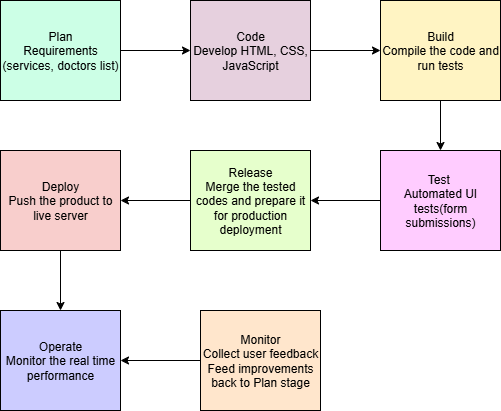

The diagram above was exported from draw.io. Its source (the exported page's mxGraphModel, read from the mxfile embedded in the PNG):
<mxGraphModel dx="947" dy="511" grid="1" gridSize="10" guides="1" tooltips="1" connect="1" arrows="1" fold="1" page="1" pageScale="1" pageWidth="850" pageHeight="1100" background="#ffffff" math="0" shadow="0">
  <root>
    <mxCell id="0" />
    <mxCell id="1" parent="0" />
    <mxCell id="KXfh1mmcx7ePAqDjJDN7-10" value="" style="edgeStyle=orthogonalEdgeStyle;rounded=0;orthogonalLoop=1;jettySize=auto;html=1;" parent="1" source="KXfh1mmcx7ePAqDjJDN7-1" target="KXfh1mmcx7ePAqDjJDN7-5" edge="1">
      <mxGeometry relative="1" as="geometry" />
    </mxCell>
    <mxCell id="KXfh1mmcx7ePAqDjJDN7-1" value="Plan&lt;div&gt;&lt;span style=&quot;background-color: transparent; color: light-dark(rgb(0, 0, 0), rgb(255, 255, 255));&quot;&gt;Requirements&lt;/span&gt;&lt;/div&gt;&lt;div&gt;&lt;span style=&quot;background-color: transparent; color: light-dark(rgb(0, 0, 0), rgb(255, 255, 255));&quot;&gt;(services, doctors list)&lt;/span&gt;&lt;/div&gt;" style="rounded=0;whiteSpace=wrap;html=1;align=center;fillColor=#CCFFE6;" parent="1" vertex="1">
      <mxGeometry x="40" y="50" width="120" height="100" as="geometry" />
    </mxCell>
    <mxCell id="KXfh1mmcx7ePAqDjJDN7-12" value="" style="edgeStyle=orthogonalEdgeStyle;rounded=0;orthogonalLoop=1;jettySize=auto;html=1;" parent="1" source="KXfh1mmcx7ePAqDjJDN7-2" target="KXfh1mmcx7ePAqDjJDN7-8" edge="1">
      <mxGeometry relative="1" as="geometry" />
    </mxCell>
    <mxCell id="KXfh1mmcx7ePAqDjJDN7-2" value="Build&lt;div&gt;Compile the code and run tests&lt;/div&gt;" style="rounded=0;whiteSpace=wrap;html=1;fillColor=#FFF4C3;" parent="1" vertex="1">
      <mxGeometry x="420" y="50" width="120" height="100" as="geometry" />
    </mxCell>
    <mxCell id="KXfh1mmcx7ePAqDjJDN7-16" value="" style="edgeStyle=orthogonalEdgeStyle;rounded=0;orthogonalLoop=1;jettySize=auto;html=1;" parent="1" source="KXfh1mmcx7ePAqDjJDN7-4" target="KXfh1mmcx7ePAqDjJDN7-7" edge="1">
      <mxGeometry relative="1" as="geometry" />
    </mxCell>
    <mxCell id="KXfh1mmcx7ePAqDjJDN7-4" value="Monitor&lt;div&gt;Collect user feedback&lt;/div&gt;&lt;div&gt;Feed improvements back to Plan stage&lt;/div&gt;" style="rounded=0;whiteSpace=wrap;html=1;fillColor=#FFE6CC;" parent="1" vertex="1">
      <mxGeometry x="240" y="360" width="120" height="100" as="geometry" />
    </mxCell>
    <mxCell id="KXfh1mmcx7ePAqDjJDN7-11" value="" style="edgeStyle=orthogonalEdgeStyle;rounded=0;orthogonalLoop=1;jettySize=auto;html=1;" parent="1" source="KXfh1mmcx7ePAqDjJDN7-5" target="KXfh1mmcx7ePAqDjJDN7-2" edge="1">
      <mxGeometry relative="1" as="geometry" />
    </mxCell>
    <mxCell id="KXfh1mmcx7ePAqDjJDN7-5" value="Code&lt;div&gt;&lt;span style=&quot;background-color: transparent; color: light-dark(rgb(0, 0, 0), rgb(255, 255, 255));&quot;&gt;Develop HTML, CSS, JavaScript&lt;/span&gt;&lt;/div&gt;" style="rounded=0;whiteSpace=wrap;html=1;fillColor=#E6D0DE;" parent="1" vertex="1">
      <mxGeometry x="230" y="50" width="120" height="100" as="geometry" />
    </mxCell>
    <mxCell id="KXfh1mmcx7ePAqDjJDN7-14" value="" style="edgeStyle=orthogonalEdgeStyle;rounded=0;orthogonalLoop=1;jettySize=auto;html=1;" parent="1" source="KXfh1mmcx7ePAqDjJDN7-6" target="KXfh1mmcx7ePAqDjJDN7-9" edge="1">
      <mxGeometry relative="1" as="geometry" />
    </mxCell>
    <mxCell id="KXfh1mmcx7ePAqDjJDN7-6" value="Release&lt;div&gt;Merge the tested codes and prepare it for production deployment&lt;/div&gt;" style="rounded=0;whiteSpace=wrap;html=1;fillColor=#E6FFCC;" parent="1" vertex="1">
      <mxGeometry x="230" y="200" width="120" height="100" as="geometry" />
    </mxCell>
    <mxCell id="KXfh1mmcx7ePAqDjJDN7-7" value="Operate&lt;div&gt;Monitor the real time performance&lt;/div&gt;" style="rounded=0;whiteSpace=wrap;html=1;fillColor=#CCCCFF;" parent="1" vertex="1">
      <mxGeometry x="40" y="360" width="120" height="100" as="geometry" />
    </mxCell>
    <mxCell id="KXfh1mmcx7ePAqDjJDN7-13" value="" style="edgeStyle=orthogonalEdgeStyle;rounded=0;orthogonalLoop=1;jettySize=auto;html=1;" parent="1" source="KXfh1mmcx7ePAqDjJDN7-8" target="KXfh1mmcx7ePAqDjJDN7-6" edge="1">
      <mxGeometry relative="1" as="geometry" />
    </mxCell>
    <mxCell id="KXfh1mmcx7ePAqDjJDN7-8" value="Test&amp;nbsp;&lt;div&gt;Automated UI tests(form submissions)&lt;/div&gt;" style="rounded=0;whiteSpace=wrap;html=1;fillColor=#FFCCFF;" parent="1" vertex="1">
      <mxGeometry x="420" y="200" width="120" height="100" as="geometry" />
    </mxCell>
    <mxCell id="2LoWRHkY3EErap3J7nA7-1" value="" style="edgeStyle=orthogonalEdgeStyle;rounded=0;orthogonalLoop=1;jettySize=auto;html=1;" edge="1" parent="1" source="KXfh1mmcx7ePAqDjJDN7-9" target="KXfh1mmcx7ePAqDjJDN7-7">
      <mxGeometry relative="1" as="geometry" />
    </mxCell>
    <mxCell id="KXfh1mmcx7ePAqDjJDN7-9" value="Deploy&lt;div&gt;Push the product&lt;span style=&quot;background-color: transparent; color: light-dark(rgb(0, 0, 0), rgb(255, 255, 255));&quot;&gt;&amp;nbsp;to live server&lt;/span&gt;&lt;/div&gt;" style="rounded=0;whiteSpace=wrap;html=1;fillColor=#F8CECC;" parent="1" vertex="1">
      <mxGeometry x="40" y="200" width="120" height="100" as="geometry" />
    </mxCell>
  </root>
</mxGraphModel>